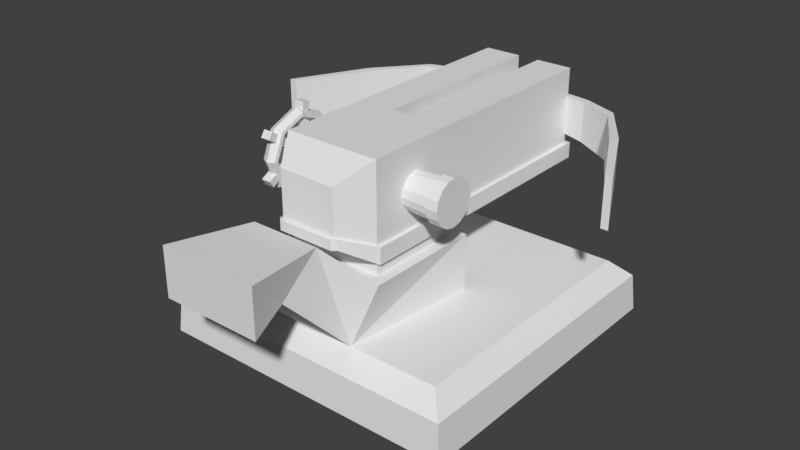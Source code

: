 # Source: Arrow_Weapon.blend  (saved by Blender 2.78.0; exported with 4.5.12 LTS)
import bpy
from mathutils import Matrix  # noqa: F401  (used for matrix-valued properties, if any)

bpy.ops.wm.read_factory_settings(use_empty=True)
scene = bpy.context.scene
scene.name = 'Scene'

# ---- collections
col_collection_1 = bpy.data.collections.new('Collection 1'); scene.collection.children.link(col_collection_1)

# ---- world
world_world = bpy.data.worlds.new('World'); scene.world = world_world
world_world.color = (0.05088, 0.05088, 0.05088)
world_world.use_sun_shadow = False
world_world.sun_shadow_jitter_overblur = 0.0
world_world.cycles.sampling_method = 'MANUAL'

# ---- meshes
me_arrow_weapon = bpy.data.meshes.new('Arrow Weapon')
me_arrow_weapon.from_pydata([(-0.02907, -0.03221, 0.5222), (0.03029, -0.03221, 0.5222), (-0.2379, -0.1406, 0.3485), (-0.2191, -0.1406, 0.3578), (-0.218, -0.1406, 0.3677), (-0.2389, -0.1406, 0.378), (-0.2567, -0.1406, 0.3764), (-0.2567, -0.1406, 0.3578), (-0.2379, -0.06448, 0.3801), (-0.2191, -0.07105, 0.3866), (-0.218, -0.07807, 0.3936), (-0.2389, -0.08534, 0.4009), (-0.2567, -0.08418, 0.3998), (-0.2567, -0.07105, 0.3866), (-0.2379, -0.03294, 0.4562), (-0.2191, -0.04223, 0.4562), (-0.218, -0.05216, 0.4562), (-0.2389, -0.06244, 0.4562), (-0.2567, -0.06079, 0.4562), (-0.2567, -0.04223, 0.4562), (-0.2379, -0.06448, 0.5323), (-0.2191, -0.07105, 0.5258), (-0.218, -0.07807, 0.5188), (-0.2389, -0.08534, 0.5115), (-0.2567, -0.08418, 0.5127), (-0.2567, -0.07105, 0.5258), (-0.2379, -0.1406, 0.5639), (-0.2191, -0.1406, 0.5546), (-0.218, -0.1406, 0.5447), (-0.2389, -0.1406, 0.5344), (-0.2567, -0.1406, 0.536), (-0.2567, -0.1406, 0.5546), (-0.2379, -0.2168, 0.5323), (-0.2191, -0.2102, 0.5258), (-0.218, -0.2032, 0.5188), (-0.2389, -0.1959, 0.5115), (-0.2567, -0.1971, 0.5127), (-0.2567, -0.2102, 0.5258), (-0.2379, -0.2483, 0.4562), (-0.2191, -0.239, 0.4562), (-0.218, -0.2291, 0.4562), (-0.2389, -0.2188, 0.4562), (-0.2567, -0.2205, 0.4562), (-0.2567, -0.239, 0.4562), (-0.2379, -0.2168, 0.3801), (-0.2191, -0.2102, 0.3866), (-0.218, -0.2032, 0.3936), (-0.2389, -0.1959, 0.4009), (-0.2567, -0.1971, 0.3998), (-0.2567, -0.2102, 0.3866), (0.1291, -0.09148, 0.4575), (0.235, -0.08113, 0.4575), (0.1291, -0.09529, 0.4384), (0.235, -0.08572, 0.4344), (0.1291, -0.1061, 0.4222), (0.235, -0.09881, 0.4148), (0.1291, -0.1223, 0.4113), (0.235, -0.1184, 0.4018), (0.1291, -0.1415, 0.4075), (0.235, -0.1415, 0.3972), (0.1291, -0.1606, 0.4113), (0.235, -0.1646, 0.4018), (0.1291, -0.1768, 0.4222), (0.235, -0.1842, 0.4148), (0.1291, -0.1877, 0.4384), (0.235, -0.1972, 0.4344), (0.1291, -0.1915, 0.4575), (0.235, -0.2018, 0.4575), (0.1291, -0.1877, 0.4766), (0.235, -0.1972, 0.4806), (0.1291, -0.1768, 0.4929), (0.235, -0.1842, 0.5002), (0.1291, -0.1606, 0.5037), (0.235, -0.1646, 0.5133), (0.1291, -0.1415, 0.5075), (0.235, -0.1415, 0.5179), (0.1291, -0.1223, 0.5037), (0.235, -0.1184, 0.5133), (0.1291, -0.1061, 0.4929), (0.235, -0.09881, 0.5002), (0.1291, -0.09529, 0.4766), (0.235, -0.08572, 0.4806), (-0.252, -0.1074, 0.4575), (-0.252, -0.11, 0.4445), (-0.252, -0.1174, 0.4335), (-0.252, -0.1284, 0.4261), (-0.252, -0.1414, 0.4235), (-0.252, -0.1536, 0.426), (-0.252, -0.1673, 0.4368), (-0.252, -0.1741, 0.4502), (-0.252, -0.1755, 0.4575), (-0.252, -0.1729, 0.4706), (-0.252, -0.1655, 0.4816), (-0.252, -0.1544, 0.489), (-0.252, -0.1414, 0.4916), (-0.252, -0.1284, 0.489), (-0.252, -0.1174, 0.4816), (-0.252, -0.11, 0.4706), (-0.4134, -0.4134, 0.0), (-0.3569, -0.3568, 0.1461), (-0.4134, 0.4134, 0.0), (-0.3569, 0.3571, 0.1461), (0.4134, -0.4134, 0.0), (0.3569, -0.3568, 0.1461), (0.4134, 0.4134, 0.0), (0.3569, 0.3571, 0.1461), (-0.1376, 0.4134, 0.0), (-0.1188, 0.3571, 0.1461), (-0.1376, -0.4134, 0.0), (-0.1188, -0.3568, 0.1461), (0.1188, 0.3571, 0.1461), (0.1376, -0.4134, 0.0), (0.1376, 0.4134, 0.0), (0.1188, -0.3568, 0.1461), (-0.4134, 0.008598, 0.0), (-0.3569, 0.007528, 0.1461), (0.4134, 0.008598, 0.0), (0.3569, 0.007528, 0.1461), (-0.16, 0.009589, 0.1461), (-0.1501, 0.009223, 0.0), (0.16, 0.009589, 0.1461), (0.1501, 0.009223, 0.0), (0.1291, -0.2762, 0.2961), (-0.1291, -0.2762, 0.2961), (-0.1291, -0.02135, 0.2961), (0.1291, -0.02135, 0.2961), (0.09276, -0.5335, 0.3285), (-0.09276, -0.5335, 0.3285), (0.09276, -0.4277, 0.4176), (-0.09276, -0.4277, 0.4176), (0.1324, -0.6477, 0.3094), (-0.1324, -0.6477, 0.3094), (0.1324, -0.6477, 0.4367), (-0.1324, -0.6477, 0.4367), (0.16, -0.3071, 0.2961), (-0.16, -0.3071, 0.2961), (-0.16, 0.009589, 0.2961), (0.16, 0.009589, 0.2961), (0.1291, -0.2762, 0.3265), (-0.1291, -0.2762, 0.3265), (-0.1291, -0.02135, 0.3265), (0.1291, -0.02135, 0.3265), (0.1291, -0.2762, 0.5765), (-0.1291, -0.2762, 0.5765), (-0.1291, -0.02135, 0.5765), (0.1291, -0.02135, 0.5765), (0.07631, -0.3568, 0.3776), (-0.07631, -0.3568, 0.3776), (0.07631, -0.3568, 0.5254), (-0.07631, -0.3568, 0.5254), (-0.1291, 0.4836, 0.3265), (0.1291, 0.4836, 0.3265), (-0.08943, 0.4895, 0.4967), (0.08943, 0.4895, 0.4967), (0.1291, -0.02135, 0.3699), (0.1291, -0.2762, 0.3699), (-0.1291, -0.2762, 0.3699), (-0.1291, -0.02135, 0.3699), (0.07631, -0.3568, 0.4033), (-0.07631, -0.3568, 0.4033), (0.08943, 0.4895, 0.3982), (-0.08943, 0.4895, 0.3982), (-0.1291, 0.4836, 0.5765), (0.1291, 0.4836, 0.5765), (0.1291, 0.4836, 0.3699), (-0.1291, 0.4836, 0.3699), (-0.08943, 0.5106, 0.4967), (0.08943, 0.5106, 0.4967), (0.08943, 0.5106, 0.3982), (-0.08943, 0.5106, 0.3982), (0.08943, 0.4836, 0.3838), (0.08943, 0.4836, 0.5111), (-0.08943, 0.4836, 0.3838), (-0.08943, 0.4836, 0.5111), (0.06934, 0.5618, 0.4039), (0.06934, 0.5618, 0.491), (-0.06934, 0.5618, 0.4039), (-0.06934, 0.5618, 0.491), (0.1894, 0.4634, 0.3933), (0.1894, 0.4634, 0.5016), (0.1894, 0.4867, 0.3933), (0.1894, 0.4867, 0.5016), (-0.1894, 0.4634, 0.3933), (-0.1894, 0.4634, 0.5016), (-0.1894, 0.4867, 0.3933), (-0.1894, 0.4867, 0.5016), (0.2894, 0.4123, 0.3879), (0.2894, 0.4123, 0.507), (0.2894, 0.4378, 0.3879), (0.2894, 0.4378, 0.507), (-0.2894, 0.4123, 0.3879), (-0.2894, 0.4123, 0.507), (-0.2894, 0.4378, 0.3879), (-0.2894, 0.4378, 0.507), (0.38, 0.261, 0.3819), (0.38, 0.261, 0.513), (0.3894, 0.2891, 0.3819), (0.3894, 0.2891, 0.513), (-0.38, 0.261, 0.3819), (-0.38, 0.261, 0.513), (-0.3894, 0.2891, 0.3819), (-0.3894, 0.2891, 0.513), (0.47, 0.08971, 0.3819), (0.47, 0.08971, 0.513), (0.49, 0.08971, 0.3819), (0.49, 0.08971, 0.513), (-0.47, 0.08971, 0.3819), (-0.47, 0.08971, 0.513), (-0.49, 0.08924, 0.3819), (-0.49, 0.08924, 0.513), (-0.1291, -0.1915, 0.4575), (-0.1291, -0.09529, 0.4766), (-0.1291, -0.1223, 0.5037), (-0.1291, -0.1061, 0.4929), (-0.1291, -0.1415, 0.5075), (-0.1291, -0.09148, 0.4575), (-0.1291, -0.1606, 0.4113), (-0.1291, -0.1415, 0.4075), (-0.1291, -0.1223, 0.4113), (-0.1291, -0.1061, 0.4222), (-0.1291, -0.1768, 0.4222), (-0.1291, -0.1877, 0.4766), (-0.1291, -0.1606, 0.5037), (-0.1291, -0.1877, 0.4384), (-0.1291, -0.1768, 0.4929), (-0.1291, -0.09529, 0.4384), (0.1291, -0.1882, 0.4412), (-0.2274, -0.0905, 0.4364), (-0.2274, -0.1024, 0.4186), (-0.2274, -0.1203, 0.4066), (-0.2274, -0.1414, 0.4024), (-0.2274, -0.1625, 0.4066), (-0.2274, -0.1838, 0.4234), (-0.2274, -0.1939, 0.4435), (-0.2274, -0.1966, 0.4575), (-0.2274, -0.1924, 0.4786), (-0.2274, -0.1804, 0.4965), (-0.2274, -0.1625, 0.5085), (-0.2274, -0.1414, 0.5127), (-0.2274, -0.1203, 0.5085), (-0.2274, -0.1024, 0.4965), (-0.2274, -0.0905, 0.4786), (-0.2274, -0.0863, 0.4575), (-0.2262, -0.03655, 0.4003), (-0.2532, -0.03655, 0.4003), (-0.2532, -0.04847, 0.3825), (-0.2262, -0.04847, 0.3825), (-0.2262, -0.1542, 0.3386), (-0.2532, -0.1542, 0.3386), (-0.2532, -0.1752, 0.3428), (-0.2262, -0.1752, 0.3428), (-0.2262, -0.2402, 0.392), (-0.2532, -0.2402, 0.392), (-0.2532, -0.2521, 0.4098), (-0.2262, -0.2521, 0.4098), (-0.2262, -0.2464, 0.5147), (-0.2532, -0.2464, 0.5147), (-0.2532, -0.2345, 0.5325), (-0.2262, -0.2345, 0.5325), (-0.2262, -0.1288, 0.5765), (-0.2532, -0.1288, 0.5765), (-0.2532, -0.1077, 0.5723), (-0.2262, -0.1077, 0.5723), (-0.2262, -0.02681, 0.4913), (-0.2532, -0.02681, 0.4913), (-0.2532, -0.02263, 0.4702), (-0.2262, -0.02263, 0.4702), (-0.2379, -0.05196, 0.4103), (-0.2379, -0.06016, 0.3905), (-0.2266, -0.05635, 0.4131), (-0.2265, -0.06452, 0.3935), (-0.2524, -0.07423, 0.4247), (-0.2525, -0.08213, 0.4056), (-0.2379, -0.1515, 0.353), (-0.2379, -0.1713, 0.3612), (-0.2528, -0.1503, 0.3599), (-0.2528, -0.1699, 0.368), (-0.2266, -0.1702, 0.3663), (-0.2265, -0.1506, 0.3582), (-0.2269, -0.1667, 0.3829), (-0.2268, -0.1475, 0.3749), (-0.2389, -0.2015, 0.4143), (-0.2389, -0.2095, 0.4336), (-0.2268, -0.2063, 0.4116), (-0.2269, -0.2143, 0.431), (-0.2524, -0.1658, 0.3872), (-0.2525, -0.1467, 0.3793), (-0.2389, -0.1465, 0.3804), (-0.2389, -0.1655, 0.3883), (-0.2266, -0.229, 0.423), (-0.2525, -0.2025, 0.4137), (-0.2524, -0.2105, 0.4331), (-0.2265, -0.2208, 0.4034), (-0.2379, -0.2254, 0.4008), (-0.2379, -0.2335, 0.4205), (-0.2529, -0.2194, 0.4042), (-0.2528, -0.2275, 0.4238), (-0.2269, -0.07055, 0.4223), (-0.2389, -0.07522, 0.4254), (-0.2268, -0.07847, 0.4031), (-0.2389, -0.08311, 0.4063), (-0.2528, -0.0659, 0.3945), (-0.2528, -0.05775, 0.414), (-0.2269, -0.06746, 0.4826), (-0.2389, -0.07289, 0.4814), (-0.2268, -0.05948, 0.4634), (-0.2389, -0.06501, 0.4624), (-0.2524, -0.07174, 0.4817), (-0.2525, -0.06384, 0.4626), (-0.2269, -0.2023, 0.5104), (-0.2389, -0.2055, 0.4882), (-0.2389, -0.1977, 0.5072), (-0.2525, -0.1987, 0.5079), (-0.2524, -0.2065, 0.4889), (-0.2266, -0.0509, 0.4861), (-0.2265, -0.0428, 0.4665), (-0.2269, -0.2102, 0.4912), (-0.2379, -0.04579, 0.4872), (-0.2379, -0.03761, 0.4675), (-0.2528, -0.04446, 0.4662), (-0.2528, -0.05253, 0.4858), (-0.2379, -0.2206, 0.523), (-0.2528, -0.2149, 0.5191), (-0.2379, -0.2288, 0.5033), (-0.2266, -0.2163, 0.52), (-0.2266, -0.2244, 0.5005), (-0.2527, -0.223, 0.4996), (-0.2269, -0.1358, 0.5383), (-0.2269, -0.1167, 0.5304), (-0.2389, -0.1368, 0.5328), (-0.2389, -0.1178, 0.5249), (-0.2524, -0.1176, 0.5261), (-0.2525, -0.1366, 0.534), (-0.2379, -0.1318, 0.5602), (-0.2379, -0.112, 0.552), (-0.2266, -0.1327, 0.555), (-0.2266, -0.1131, 0.5469), (-0.2528, -0.133, 0.5534), (-0.2527, -0.1135, 0.5453), (-0.2223, -0.08924, 0.4575), (-0.2223, -0.09321, 0.4375), (-0.2223, -0.1045, 0.4206), (-0.2223, -0.1215, 0.4093), (-0.2223, -0.1415, 0.4053), (-0.2223, -0.1614, 0.4093), (-0.2223, -0.1814, 0.4249), (-0.2223, -0.1911, 0.4439), (-0.2223, -0.1937, 0.4575), (-0.2223, -0.1897, 0.4775), (-0.2223, -0.1784, 0.4945), (-0.2223, -0.1614, 0.5058), (-0.2223, -0.1415, 0.5098), (-0.2223, -0.1215, 0.5058), (-0.2223, -0.1045, 0.4945), (-0.2223, -0.09321, 0.4775), (0.2031, -0.08113, 0.4575), (0.2031, -0.08572, 0.4344), (0.2031, -0.09881, 0.4148), (0.2031, -0.1184, 0.4018), (0.2031, -0.1415, 0.3972), (0.2031, -0.1646, 0.4018), (0.2031, -0.1842, 0.4148), (0.2031, -0.1972, 0.4344), (0.2031, -0.2018, 0.4575), (0.2031, -0.1972, 0.4806), (0.2031, -0.1842, 0.5002), (0.2031, -0.1646, 0.5133), (0.2031, -0.1415, 0.5179), (0.2031, -0.1184, 0.5133), (0.2031, -0.09881, 0.5002), (0.2031, -0.08572, 0.4806), (0.1989, -0.09158, 0.4368), (0.1989, -0.1033, 0.4193), (0.1989, -0.1208, 0.4076), (0.1989, -0.1415, 0.4035), (0.1989, -0.1622, 0.4076), (0.1989, -0.1797, 0.4193), (0.1989, -0.1914, 0.4368), (0.1989, -0.1955, 0.4575), (0.1989, -0.1914, 0.4782), (0.1989, -0.1797, 0.4957), (0.1989, -0.1622, 0.5074), (0.1989, -0.1415, 0.5115), (0.1989, -0.1208, 0.5074), (0.1989, -0.1033, 0.4957), (0.1989, -0.09158, 0.4782), (0.1989, -0.08747, 0.4575), (-0.02907, 0.4836, 0.5222), (0.03029, 0.4836, 0.5222), (-0.02907, -0.03221, 0.5765), (0.03029, -0.03221, 0.5765), (-0.02907, -0.02135, 0.5765), (-0.02907, 0.4836, 0.5765), (0.03029, -0.02135, 0.5765), (0.03029, 0.4836, 0.5765), (-0.08943, 0.5336, 0.5111), (0.08943, 0.5336, 0.5111), (0.08943, 0.5336, 0.3838), (-0.08943, 0.5336, 0.3838), (-0.4054, -0.4055, 0.1), (-0.4054, 0.4053, 0.1), (0.4054, 0.4053, 0.1), (0.4054, -0.4055, 0.1), (-0.1349, -0.4055, 0.1), (-0.1349, 0.4053, 0.1), (0.1349, -0.4055, 0.1), (0.1349, 0.4053, 0.1), (0.4054, 0.008335, 0.1), (-0.4054, 0.008334, 0.1), (-0.252, -0.0863, 0.4575), (-0.252, -0.0905, 0.4364), (-0.252, -0.1024, 0.4186), (-0.252, -0.1203, 0.4066), (-0.252, -0.1414, 0.4024), (-0.252, -0.1625, 0.4066), (-0.252, -0.1838, 0.4234), (-0.252, -0.1939, 0.4435), (-0.252, -0.1966, 0.4575), (-0.252, -0.1924, 0.4786), (-0.252, -0.1804, 0.4965), (-0.252, -0.1625, 0.5085), (-0.252, -0.1414, 0.5127), (-0.252, -0.1203, 0.5085), (-0.252, -0.1024, 0.4965), (-0.252, -0.0905, 0.4786), (-0.2704, -0.1157, 0.4577), (-0.2704, -0.1177, 0.4478), (-0.2704, -0.1233, 0.4395), (-0.2704, -0.1316, 0.4339), (-0.2704, -0.1415, 0.432), (-0.2704, -0.1507, 0.4338), (-0.2704, -0.1611, 0.442), (-0.2704, -0.1662, 0.4521), (-0.2704, -0.1672, 0.4576), (-0.2704, -0.1652, 0.4675), (-0.2704, -0.1597, 0.4759), (-0.2704, -0.1513, 0.4815), (-0.2704, -0.1415, 0.4834), (-0.2704, -0.1316, 0.4815), (-0.2704, -0.1233, 0.4759), (-0.2704, -0.1177, 0.4675), (0.1391, -0.02135, 0.3265), (0.1391, -0.2762, 0.3265), (0.1391, -0.2762, 0.3699), (0.08631, -0.3568, 0.4033), (0.08631, -0.3568, 0.3776), (0.1391, 0.4836, 0.3265), (0.1391, -0.02135, 0.3699), (0.1391, 0.4836, 0.3699), (-0.1391, -0.02135, 0.3265), (-0.1391, -0.2762, 0.3265), (-0.1391, -0.2762, 0.3699), (-0.08631, -0.3568, 0.4033), (-0.08631, -0.3568, 0.3776), (-0.1391, 0.4836, 0.3265), (-0.1391, -0.02135, 0.3699), (-0.1391, 0.4836, 0.3699), (0.07631, -0.3668, 0.3776), (-0.07631, -0.3668, 0.3776), (0.07631, -0.3668, 0.4033), (-0.07631, -0.3668, 0.4033), (-0.1391, 0.4936, 0.3699), (-0.1291, 0.4936, 0.3699), (-0.1291, 0.4936, 0.3265), (0.1291, 0.4936, 0.3265), (-0.1391, 0.4936, 0.3265), (0.1291, 0.4936, 0.3699), (0.1391, 0.4936, 0.3265), (0.1391, 0.4936, 0.3699)], [(64, 226)], [(0, 387, 392, 391, 389), (1, 0, 389, 390), (2, 8, 9, 3), (3, 9, 10, 4), (5, 11, 12, 6), (6, 12, 13, 7), (2, 7, 13, 8), (8, 268, 270, 269, 267, 14, 15, 9), (9, 15, 16, 10), (10, 16, 17, 298, 297, 299, 300, 11), (11, 300, 272, 271, 298, 17, 18, 12), (12, 18, 19, 13), (13, 19, 14, 267, 302, 301, 268, 8), (14, 318, 315, 314, 317, 20, 21, 15), (15, 21, 22, 16), (16, 22, 23, 304, 303, 305, 306, 17), (17, 306, 308, 307, 304, 23, 24, 18), (18, 24, 25, 19), (19, 25, 20, 317, 320, 319, 318, 14), (20, 334, 336, 335, 333, 26, 27, 21), (21, 27, 28, 22), (22, 28, 29, 329, 327, 328, 330, 23), (23, 330, 331, 332, 329, 29, 30, 24), (24, 30, 31, 25), (25, 31, 26, 333, 337, 338, 334, 20), (26, 32, 33, 27), (27, 33, 34, 28), (28, 34, 35, 29), (29, 35, 36, 30), (30, 36, 37, 31), (31, 37, 32, 26), (32, 321, 324, 325, 323, 38, 39, 33), (33, 39, 40, 34), (35, 311, 312, 313, 310, 41, 42, 36), (36, 42, 43, 37), (37, 43, 38, 323, 326, 322, 321, 32), (38, 294, 289, 292, 293, 44, 45, 39), (39, 45, 46, 40), (41, 282, 291, 290, 281, 47, 48, 42), (42, 48, 49, 43), (43, 49, 44, 293, 295, 296, 294, 38), (44, 274, 277, 278, 273, 2, 3, 45), (45, 3, 4, 46), (47, 288, 285, 286, 287, 5, 6, 48), (48, 6, 7, 49), (49, 7, 2, 273, 275, 276, 274, 44), (355, 51, 53, 356), (356, 53, 55, 357), (357, 55, 57, 358), (358, 57, 59, 359), (359, 59, 61, 360), (360, 61, 63, 361), (361, 63, 65, 362), (362, 65, 67, 363), (363, 67, 69, 364), (364, 69, 71, 365), (365, 71, 73, 366), (366, 73, 75, 367), (367, 75, 77, 368), (368, 77, 79, 369), (53, 51, 81, 79, 77, 75, 73, 71, 69, 67, 65, 63, 61, 59, 57, 55), (369, 79, 81, 370), (370, 81, 51, 355), (339, 215, 225, 340), (340, 225, 219, 341), (341, 219, 218, 342), (342, 218, 217, 343), (343, 217, 216, 344), (344, 216, 220, 345), (345, 220, 223, 346), (346, 223, 210, 347), (347, 210, 221, 348), (348, 221, 224, 349), (349, 224, 222, 350), (350, 222, 214, 351), (351, 214, 212, 352), (352, 212, 213, 353), (353, 213, 211, 354), (354, 211, 215, 339), (94, 95, 438, 437), (408, 115, 101, 400), (406, 110, 105, 401), (407, 117, 103, 402), (403, 109, 99, 399), (121, 116, 102, 111), (118, 115, 99, 109), (118, 109, 135, 136), (114, 119, 108, 98), (405, 113, 109, 403), (400, 101, 107, 404), (402, 103, 113, 405), (117, 120, 113, 103), (119, 121, 111, 108), (404, 107, 110, 406), (106, 112, 121, 119), (105, 110, 120, 117), (100, 106, 119, 114), (110, 107, 118, 120), (107, 101, 115, 118), (112, 104, 116, 121), (401, 105, 117, 407), (399, 99, 115, 408), (124, 123, 139, 140), (113, 120, 137, 134), (120, 118, 136, 137), (134, 135, 129, 128), (129, 127, 131, 133), (113, 134, 128, 126), (109, 113, 126, 127), (135, 109, 127, 129), (131, 130, 132, 133), (127, 126, 130, 131), (126, 128, 132, 130), (128, 129, 133, 132), (122, 123, 135, 134), (123, 124, 136, 135), (125, 122, 134, 137), (124, 125, 137, 136), (155, 154, 50, 52, 54, 56, 58, 60, 62, 64, 66), (122, 125, 141, 138), (123, 122, 138, 139), (125, 124, 140, 141), (145, 393, 390, 389, 391, 144, 143, 142), (155, 142, 148, 158), (157, 144, 162, 165), (157, 156, 210, 223, 220, 216, 217, 218, 219, 225, 215), (159, 158, 148, 149), (139, 138, 146, 147), (139, 147, 453, 450), (142, 143, 149, 148), (170, 172, 398, 397), (144, 391, 392, 162), (141, 140, 150, 151), (141, 151, 446, 441), (145, 154, 164, 163), (150, 454, 465, 463), (143, 156, 159, 149), (146, 158, 459, 457), (156, 157, 455, 451), (151, 150, 463, 464), (138, 141, 441, 442), (155, 158, 444, 443), (171, 173, 162, 392, 387, 388, 394, 163), (170, 171, 163, 164), (173, 172, 165, 162), (172, 170, 164, 165), (174, 176, 177, 175), (167, 153, 179, 181), (169, 161, 182, 184), (173, 171, 396, 395), (160, 153, 171, 170), (152, 161, 172, 173), (167, 168, 397, 396), (169, 166, 395, 398), (161, 169, 398, 172), (168, 160, 170, 397), (153, 167, 396, 171), (166, 152, 173, 395), (180, 181, 189, 188), (168, 167, 181, 180), (153, 160, 178, 179), (160, 168, 180, 178), (184, 182, 190, 192), (152, 166, 185, 183), (166, 169, 184, 185), (161, 152, 183, 182), (189, 187, 195, 197), (178, 180, 188, 186), (179, 178, 186, 187), (181, 179, 187, 189), (192, 190, 198, 200), (182, 183, 191, 190), (183, 185, 193, 191), (185, 184, 192, 193), (194, 196, 204, 202), (188, 189, 197, 196), (186, 188, 196, 194), (187, 186, 194, 195), (199, 201, 209, 207), (190, 191, 199, 198), (191, 193, 201, 199), (193, 192, 200, 201), (203, 202, 204, 205), (195, 194, 202, 203), (197, 195, 203, 205), (196, 197, 205, 204), (206, 207, 209, 208), (201, 200, 208, 209), (200, 198, 206, 208), (198, 199, 207, 206), (215, 211, 213, 212, 214, 222, 224, 221, 210, 156, 143, 144, 157), (422, 421, 332, 331), (423, 240, 241, 424), (422, 239, 240, 423), (231, 414, 285, 288, 279), (420, 237, 238, 421), (419, 236, 237, 420), (410, 227, 297, 298, 271), (417, 234, 235, 418), (416, 233, 234, 417), (421, 238, 327, 329, 332), (414, 231, 232, 415), (414, 413, 286, 285), (412, 229, 230, 413), (411, 228, 229, 412), (409, 424, 307, 308), (409, 242, 227, 410), (264, 263, 266, 265), (260, 259, 262, 261), (256, 255, 258, 257), (252, 251, 254, 253), (248, 247, 250, 249), (244, 243, 246, 245), (235, 236, 309, 316), (411, 410, 271, 272), (418, 235, 316, 310, 313), (242, 409, 308, 306, 305), (227, 228, 299, 297), (239, 422, 331, 330, 328), (228, 411, 272, 300, 299), (419, 418, 313, 312), (241, 242, 305, 303), (415, 232, 283, 281, 290), (236, 419, 312, 311, 309), (416, 415, 290, 291), (232, 233, 284, 283), (233, 416, 291, 282, 284), (238, 239, 328, 327), (424, 241, 303, 304, 307), (230, 231, 279, 280), (413, 230, 280, 287, 286), (277, 274, 276, 249, 250), (270, 268, 301, 245, 246), (296, 295, 252, 253), (275, 273, 278, 247, 248), (338, 337, 260, 261), (278, 277, 250, 247), (292, 289, 254, 251), (301, 302, 244, 245), (335, 336, 262, 259), (289, 294, 296, 253, 254), (320, 317, 314, 263, 264), (315, 318, 319, 265, 266), (269, 270, 246, 243), (325, 324, 258, 255), (314, 315, 266, 263), (324, 321, 322, 257, 258), (322, 326, 256, 257), (276, 275, 248, 249), (302, 267, 269, 243, 244), (326, 323, 325, 255, 256), (336, 334, 338, 261, 262), (337, 333, 335, 259, 260), (295, 293, 292, 251, 252), (319, 320, 264, 265), (241, 354, 339, 242), (240, 353, 354, 241), (239, 352, 353, 240), (238, 351, 352, 239), (237, 350, 351, 238), (236, 349, 350, 237), (235, 348, 349, 236), (234, 347, 348, 235), (233, 346, 347, 234), (232, 345, 346, 233), (231, 344, 345, 232), (230, 343, 344, 231), (229, 342, 343, 230), (228, 341, 342, 229), (227, 340, 341, 228), (242, 339, 340, 227), (385, 370, 355, 386), (384, 369, 370, 385), (383, 368, 369, 384), (382, 367, 368, 383), (381, 366, 367, 382), (380, 365, 366, 381), (379, 364, 365, 380), (378, 363, 364, 379), (377, 362, 363, 378), (376, 361, 362, 377), (375, 360, 361, 376), (374, 359, 360, 375), (373, 358, 359, 374), (372, 357, 358, 373), (371, 356, 357, 372), (386, 355, 356, 371), (50, 386, 371, 52), (52, 371, 372, 54), (54, 372, 373, 56), (56, 373, 374, 58), (58, 374, 375, 60), (60, 375, 376, 62), (62, 376, 377, 64), (64, 377, 378, 66), (66, 378, 379, 68), (68, 379, 380, 70), (70, 380, 381, 72), (72, 381, 382, 74), (74, 382, 383, 76), (76, 383, 384, 78), (78, 384, 385, 80), (80, 385, 386, 50), (388, 1, 390, 393, 394), (394, 393, 145, 163), (387, 0, 1, 388), (175, 177, 395, 396), (174, 175, 396, 397), (177, 176, 398, 395), (176, 174, 397, 398), (98, 399, 408, 114), (104, 401, 407, 116), (106, 404, 406, 112), (102, 402, 405, 111), (100, 400, 404, 106), (111, 405, 403, 108), (108, 403, 399, 98), (116, 407, 402, 102), (112, 406, 401, 104), (114, 408, 400, 100), (83, 82, 409, 410), (84, 83, 410, 411), (85, 84, 411, 412), (86, 85, 412, 413), (87, 86, 413, 414), (88, 87, 414, 415), (89, 88, 415, 416), (90, 89, 416, 417), (91, 90, 417, 418), (92, 91, 418, 419), (93, 92, 419, 420), (94, 93, 420, 421), (95, 94, 421, 422), (96, 95, 422, 423), (97, 96, 423, 424), (82, 97, 424, 409), (425, 426, 427, 428, 429, 430, 431, 432, 433, 434, 435, 436, 437, 438, 439, 440), (87, 88, 431, 430), (95, 96, 439, 438), (88, 89, 432, 431), (96, 97, 440, 439), (89, 90, 433, 432), (82, 83, 426, 425), (97, 82, 425, 440), (90, 91, 434, 433), (83, 84, 427, 426), (91, 92, 435, 434), (84, 85, 428, 427), (92, 93, 436, 435), (85, 86, 429, 428), (93, 94, 437, 436), (86, 87, 430, 429), (447, 441, 446, 448), (442, 443, 444, 445), (442, 441, 447, 443), (164, 154, 447, 448), (158, 146, 445, 444), (448, 446, 467, 468), (154, 155, 443, 447), (146, 138, 442, 445), (451, 450, 453, 452), (449, 450, 451, 455), (449, 455, 456, 454), (159, 156, 451, 452), (150, 140, 449, 454), (157, 165, 456, 455), (140, 139, 450, 449), (147, 159, 452, 453), (458, 457, 459, 460), (147, 146, 457, 458), (158, 159, 460, 459), (159, 147, 458, 460), (460, 452, 453, 458), (159, 452, 460), (458, 453, 147), (457, 445, 444, 459), (459, 444, 158), (464, 463, 462, 466), (462, 463, 465, 461), (464, 466, 468, 467), (454, 456, 461, 465), (456, 165, 462, 461), (164, 448, 468, 466), (446, 151, 464, 467), (165, 164, 466, 462), (457, 146, 445), (68, 70, 72, 74, 76, 78, 80, 50, 154, 145, 142, 155, 66), (46, 47, 41, 40), (40, 41, 35, 34), (46, 4, 5, 47), (10, 11, 5, 4)])
_uv = me_arrow_weapon.uv_layers.new(name='UVMap')
_uv.uv.foreach_set('vector', [0.327, 0.6484, 0.4441, 0.6517, 0.4437, 0.6656, 0.3151, 0.6618, 0.3123, 0.6577, 0.3279, 0.6371, 0.327, 0.6484, 0.3123, 0.6577, 0.3079, 0.629, 0.7186, 0.2962, 0.7419, 0.2962, 0.7409, 0.302, 0.7196, 0.302, 0.6264, 0.1223, 0.6476, 0.1223, 0.6465, 0.1249, 0.6274, 0.1249, 0.7656, 0.119, 0.7825, 0.119, 0.7827, 0.124, 0.7655, 0.124, 0.8709, 0.46, 0.8709, 0.4427, 0.8757, 0.4407, 0.8757, 0.462, 0.8816, 0.463, 0.8757, 0.462, 0.8757, 0.4407, 0.8816, 0.4397, 0.6395, 0.276, 0.6427, 0.276, 0.643, 0.2795, 0.649, 0.2795, 0.6488, 0.276, 0.6628, 0.276, 0.6618, 0.2818, 0.6405, 0.2818, 0.9775, 0.184, 0.9775, 0.2052, 0.9749, 0.2042, 0.9749, 0.1851, 0.806, 0.09907, 0.806, 0.1197, 0.7991, 0.1185, 0.7988, 0.102, 0.7988, 0.1019, 0.7991, 0.1019, 0.7991, 0.102, 0.7991, 0.1003, 0.6193, 0.3979, 0.6182, 0.3967, 0.6209, 0.394, 0.6267, 0.394, 0.6268, 0.3979, 0.6362, 0.3979, 0.6364, 0.4029, 0.6192, 0.4029, 0.9622, 0.1289, 0.9622, 0.1461, 0.9573, 0.1481, 0.9573, 0.1269, 0.9573, 0.1269, 0.9573, 0.1481, 0.9515, 0.1491, 0.9515, 0.1351, 0.9561, 0.1355, 0.9561, 0.1295, 0.9515, 0.1291, 0.9515, 0.1259, 0.9573, 0.1744, 0.9573, 0.1778, 0.9538, 0.1781, 0.9538, 0.1841, 0.9573, 0.1838, 0.9573, 0.1976, 0.9515, 0.1966, 0.9515, 0.1754, 0.9775, 0.1173, 0.9775, 0.1385, 0.9749, 0.1375, 0.9749, 0.1184, 0.683, 0.1537, 0.7021, 0.1537, 0.701, 0.1602, 0.6943, 0.1664, 0.6915, 0.1639, 0.6857, 0.1639, 0.686, 0.1602, 0.6841, 0.1602, 0.6001, 0.3979, 0.5989, 0.3964, 0.6019, 0.394, 0.6077, 0.394, 0.6078, 0.3979, 0.617, 0.3979, 0.6172, 0.4029, 0.5999, 0.4029, 0.6425, 0.2829, 0.6598, 0.2829, 0.6618, 0.2877, 0.6405, 0.2877, 0.6405, 0.2877, 0.6618, 0.2877, 0.6628, 0.2935, 0.649, 0.2935, 0.6493, 0.2889, 0.6434, 0.2889, 0.643, 0.2935, 0.6395, 0.2935, 0.7644, 0.1248, 0.7499, 0.1248, 0.7502, 0.1213, 0.7442, 0.1213, 0.7439, 0.1248, 0.7412, 0.1248, 0.7422, 0.119, 0.7634, 0.119, 0.6253, 0.1249, 0.6041, 0.1249, 0.6052, 0.1223, 0.6243, 0.1223, 0.7637, 0.3288, 0.7458, 0.3288, 0.7468, 0.3227, 0.7479, 0.3227, 0.7474, 0.318, 0.7548, 0.318, 0.7553, 0.3227, 0.7626, 0.3227, 0.9771, 0.1103, 0.9679, 0.1067, 0.9665, 0.1103, 0.961, 0.1082, 0.9603, 0.1045, 0.9614, 0.1042, 0.963, 0.09947, 0.9791, 0.1056, 0.8816, 0.467, 0.8816, 0.4842, 0.8767, 0.4862, 0.8767, 0.465, 0.8767, 0.465, 0.8767, 0.4862, 0.8709, 0.4872, 0.8709, 0.4845, 0.8755, 0.4841, 0.8755, 0.4781, 0.8709, 0.4785, 0.8709, 0.464, 0.7661, 0.302, 0.7429, 0.302, 0.7439, 0.2962, 0.7651, 0.2962, 0.692, 0.1249, 0.6708, 0.1249, 0.6719, 0.1223, 0.691, 0.1223, 0.7862, 0.3027, 0.7671, 0.3027, 0.7682, 0.2962, 0.7851, 0.2962, 0.9773, 0.1163, 0.9604, 0.1163, 0.9603, 0.1113, 0.9775, 0.1113, 0.7417, 0.3286, 0.7245, 0.3286, 0.7225, 0.3238, 0.7437, 0.3238, 0.7437, 0.3238, 0.7225, 0.3238, 0.7215, 0.318, 0.7447, 0.318, 0.6903, 0.2804, 0.6874, 0.2804, 0.6871, 0.2769, 0.6811, 0.2769, 0.6814, 0.2804, 0.667, 0.2804, 0.668, 0.2746, 0.6893, 0.2746, 0.9749, 0.1608, 0.9749, 0.1395, 0.9775, 0.1406, 0.9775, 0.1597, 0.6531, 0.3987, 0.6519, 0.3987, 0.6521, 0.4034, 0.6449, 0.4035, 0.6447, 0.3987, 0.6375, 0.3987, 0.6374, 0.394, 0.6533, 0.394, 0.679, 0.1644, 0.6618, 0.1644, 0.6598, 0.1595, 0.681, 0.1595, 0.681, 0.1595, 0.6598, 0.1595, 0.6588, 0.1537, 0.6732, 0.1537, 0.6728, 0.1583, 0.6788, 0.1583, 0.6792, 0.1537, 0.682, 0.1537, 0.9515, 0.1733, 0.9515, 0.1625, 0.955, 0.1626, 0.955, 0.1566, 0.9515, 0.1565, 0.9515, 0.1501, 0.9573, 0.1511, 0.9573, 0.1723, 0.9749, 0.183, 0.9749, 0.1618, 0.9775, 0.1628, 0.9775, 0.1819, 0.9742, 0.0784, 0.9742, 0.07132, 0.9708, 0.07131, 0.9708, 0.06617, 0.9741, 0.06618, 0.9742, 0.06104, 0.9793, 0.06086, 0.9793, 0.07859, 0.6873, 0.292, 0.67, 0.292, 0.668, 0.2872, 0.6893, 0.2872, 0.6893, 0.2872, 0.668, 0.2872, 0.667, 0.2814, 0.6734, 0.2814, 0.6736, 0.286, 0.6796, 0.286, 0.6794, 0.2814, 0.6903, 0.2814, 0.717, 0.119, 0.7309, 0.119, 0.7306, 0.1225, 0.7366, 0.1225, 0.7369, 0.119, 0.7402, 0.119, 0.7392, 0.1248, 0.718, 0.1248, 0.6486, 0.1223, 0.6698, 0.1223, 0.6687, 0.1249, 0.6497, 0.1249, 0.8723, 0.2966, 0.8822, 0.2966, 0.8822, 0.294, 0.8862, 0.2939, 0.8862, 0.2966, 0.8903, 0.2966, 0.8905, 0.302, 0.8721, 0.302, 0.8505, 0.2864, 0.8677, 0.2864, 0.8697, 0.2913, 0.8485, 0.2913, 0.8485, 0.2913, 0.8697, 0.2913, 0.8707, 0.2971, 0.8674, 0.2971, 0.867, 0.2925, 0.861, 0.2925, 0.8614, 0.2971, 0.8475, 0.2971, 0.2194, 0.6365, 0.2115, 0.635, 0.2126, 0.6292, 0.2205, 0.6307, 0.2205, 0.6276, 0.2126, 0.6292, 0.2115, 0.6233, 0.2194, 0.6218, 0.2182, 0.6189, 0.2115, 0.6233, 0.2082, 0.6184, 0.2149, 0.6139, 0.2126, 0.6117, 0.2082, 0.6184, 0.2032, 0.6151, 0.2077, 0.6084, 0.2048, 0.6072, 0.2032, 0.6151, 0.1974, 0.614, 0.199, 0.6061, 0.1959, 0.6061, 0.1974, 0.614, 0.1916, 0.6151, 0.1901, 0.6072, 0.1872, 0.6084, 0.1916, 0.6151, 0.1867, 0.6184, 0.1822, 0.6117, 0.18, 0.6139, 0.1867, 0.6184, 0.1834, 0.6233, 0.1767, 0.6189, 0.1755, 0.6218, 0.1834, 0.6233, 0.1822, 0.6292, 0.1744, 0.6276, 0.1744, 0.6307, 0.1822, 0.6292, 0.1834, 0.635, 0.1755, 0.6365, 0.1767, 0.6394, 0.1834, 0.635, 0.1867, 0.6399, 0.18, 0.6444, 0.1822, 0.6466, 0.1867, 0.6399, 0.1916, 0.6432, 0.1872, 0.6499, 0.1901, 0.6511, 0.1916, 0.6432, 0.1974, 0.6444, 0.1959, 0.6522, 0.199, 0.6522, 0.1974, 0.6444, 0.2032, 0.6432, 0.2048, 0.6511, 0.2126, 0.6292, 0.2115, 0.635, 0.2082, 0.6399, 0.2032, 0.6432, 0.1974, 0.6444, 0.1916, 0.6432, 0.1867, 0.6399, 0.1834, 0.635, 0.1822, 0.6292, 0.1834, 0.6233, 0.1867, 0.6184, 0.1916, 0.6151, 0.1974, 0.614, 0.2032, 0.6151, 0.2082, 0.6184, 0.2115, 0.6233, 0.2077, 0.6499, 0.2032, 0.6432, 0.2082, 0.6399, 0.2126, 0.6466, 0.2149, 0.6444, 0.2082, 0.6399, 0.2115, 0.635, 0.2182, 0.6394, 0.8323, 0.1629, 0.807, 0.1728, 0.8065, 0.1722, 0.8268, 0.1527, 0.8268, 0.1527, 0.8065, 0.1722, 0.8058, 0.1717, 0.8176, 0.1451, 0.8176, 0.1451, 0.8058, 0.1717, 0.8049, 0.1716, 0.8057, 0.1414, 0.8057, 0.1414, 0.8049, 0.1716, 0.8041, 0.1717, 0.7928, 0.1426, 0.7928, 0.1426, 0.8041, 0.1717, 0.8034, 0.1722, 0.7809, 0.1489, 0.7809, 0.1489, 0.8034, 0.1722, 0.803, 0.1728, 0.7723, 0.1654, 0.7723, 0.1654, 0.803, 0.1728, 0.8028, 0.1736, 0.7723, 0.1797, 0.7723, 0.1797, 0.8028, 0.1736, 0.803, 0.1744, 0.775, 0.1869, 0.775, 0.1869, 0.803, 0.1744, 0.8035, 0.1751, 0.7831, 0.1967, 0.7831, 0.1967, 0.8035, 0.1751, 0.8042, 0.1756, 0.794, 0.2024, 0.794, 0.2024, 0.8042, 0.1756, 0.805, 0.1758, 0.8057, 0.2036, 0.8057, 0.2036, 0.805, 0.1758, 0.8059, 0.1757, 0.8167, 0.2003, 0.8167, 0.2003, 0.8059, 0.1757, 0.8066, 0.1752, 0.8253, 0.1934, 0.8253, 0.1934, 0.8066, 0.1752, 0.8071, 0.1745, 0.8305, 0.1842, 0.8305, 0.1842, 0.8071, 0.1745, 0.8072, 0.1737, 0.8334, 0.1739, 0.8334, 0.1739, 0.8072, 0.1737, 0.807, 0.1728, 0.8323, 0.1629, 0.1897, 0.661, 0.1932, 0.6625, 0.1904, 0.6663, 0.1887, 0.6656, 0.1116, 0.9886, 0.1114, 0.9717, 0.1994, 0.9717, 0.2116, 0.9886, 0.01749, 0.992, 0.01344, 0.9752, 0.07339, 0.9752, 0.08559, 0.992, 0.4238, 0.9426, 0.4236, 0.9594, 0.3319, 0.9594, 0.3197, 0.9426, 0.3745, 0.4991, 0.3786, 0.5159, 0.3186, 0.5159, 0.3064, 0.4991, 0.4143, 0.5262, 0.4142, 0.5925, 0.3079, 0.5925, 0.3079, 0.523, 0.6105, 0.4049, 0.666, 0.4055, 0.666, 0.5082, 0.5989, 0.5082, 0.9082, 0.2298, 0.9069, 0.1259, 0.9505, 0.1405, 0.9505, 0.2298, 0.3306, 0.7079, 0.3306, 0.7742, 0.2242, 0.7771, 0.2243, 0.7077, 0.5835, 0.6824, 0.5795, 0.6993, 0.5197, 0.6993, 0.5156, 0.6824, 0.4983, 0.8408, 0.5105, 0.824, 0.5705, 0.824, 0.5664, 0.8408, 0.5524, 0.9695, 0.5402, 0.9864, 0.4802, 0.9864, 0.4843, 0.9695, 0.7695, 0.4056, 0.7695, 0.4552, 0.6772, 0.4646, 0.6778, 0.4047, 0.3306, 0.778, 0.3306, 0.8536, 0.2242, 0.8504, 0.2242, 0.7811, 0.5156, 0.717, 0.5197, 0.7002, 0.5795, 0.7002, 0.5835, 0.717, 0.4332, 0.6856, 0.4332, 0.7548, 0.3315, 0.758, 0.3315, 0.6824, 0.8387, 0.1259, 0.9059, 0.1259, 0.8942, 0.2238, 0.8387, 0.2244, 0.2183, 0.7788, 0.2183, 0.8483, 0.1165, 0.8451, 0.1164, 0.7788, 0.9053, 0.03506, 0.9053, 0.102, 0.8074, 0.1136, 0.8074, 0.02344, 0.5989, 0.2945, 0.666, 0.2945, 0.666, 0.393, 0.6105, 0.3924, 0.1154, 0.7536, 0.1154, 0.823, 0.0135, 0.823, 0.01366, 0.7567, 0.3055, 0.4991, 0.2936, 0.516, 0.2056, 0.5171, 0.2056, 0.5003, 0.4341, 0.7457, 0.4464, 0.7289, 0.5381, 0.7289, 0.5383, 0.7457, 0.07739, 0.5352, 0.02361, 0.538, 0.01514, 0.5319, 0.08394, 0.5258, 0.6767, 0.4655, 0.7695, 0.4667, 0.7695, 0.5045, 0.6898, 0.5045, 0.9501, 0.3553, 0.8599, 0.3553, 0.8599, 0.313, 0.9501, 0.313, 0.653, 0.1821, 0.653, 0.2723, 0.6048, 0.2533, 0.6048, 0.201, 0.9824, 0.2961, 0.9544, 0.269, 0.9466, 0.2354, 0.9824, 0.2329, 0.7897, 0.4048, 0.809, 0.363, 0.8608, 0.3658, 0.8616, 0.4048, 0.8064, 0.02728, 0.8064, 0.09422, 0.7348, 0.08689, 0.7348, 0.03461, 0.9019, 0.4131, 0.8826, 0.3714, 0.9545, 0.3714, 0.9536, 0.4104, 0.7022, 0.02344, 0.7022, 0.09806, 0.6664, 0.09806, 0.6664, 0.02344, 0.7348, 0.03461, 0.7348, 0.08689, 0.7022, 0.09806, 0.7022, 0.02344, 0.7327, 0.21, 0.7588, 0.181, 0.7632, 0.2441, 0.7273, 0.2441, 0.6041, 0.08689, 0.6041, 0.03461, 0.6664, 0.02344, 0.6664, 0.09806, 0.6617, 0.1908, 0.6617, 0.2636, 0.653, 0.2723, 0.653, 0.1821, 0.7274, 0.2864, 0.7992, 0.2865, 0.8079, 0.2952, 0.7186, 0.2952, 0.8879, 0.1233, 0.8161, 0.1233, 0.8074, 0.1146, 0.8966, 0.1146, 0.8686, 0.3043, 0.9414, 0.3043, 0.9501, 0.313, 0.8599, 0.313, 0.4802, 0.9078, 0.5444, 0.9078, 0.5267, 0.9298, 0.5257, 0.9347, 0.523, 0.9387, 0.5189, 0.9415, 0.5141, 0.9424, 0.5093, 0.9415, 0.5052, 0.9387, 0.5025, 0.9347, 0.5015, 0.9298, 0.02097, 0.5915, 0.07507, 0.5896, 0.08415, 0.5969, 0.01344, 0.6012, 0.02361, 0.538, 0.02097, 0.5915, 0.01344, 0.6012, 0.01514, 0.5319, 0.07507, 0.5896, 0.07739, 0.5352, 0.08394, 0.5258, 0.08415, 0.5969, 0.4899, 0.9062, 0.45, 0.9069, 0.4499, 0.9069, 0.4499, 0.9062, 0.45, 0.9062, 0.4247, 0.9062, 0.4247, 0.8418, 0.4899, 0.8418, 0.4233, 0.7789, 0.4143, 0.8409, 0.3942, 0.8186, 0.396, 0.7903, 0.0776, 0.5087, 0.0776, 0.4567, 0.2047, 0.4567, 0.2047, 0.5087, 0.2056, 0.9447, 0.1415, 0.9447, 0.1628, 0.9226, 0.1637, 0.9178, 0.1665, 0.9137, 0.1706, 0.911, 0.1754, 0.91, 0.1802, 0.911, 0.1843, 0.9137, 0.187, 0.9178, 0.188, 0.9226, 0.3601, 0.7895, 0.396, 0.7903, 0.3942, 0.8186, 0.3611, 0.816, 0.3365, 0.7589, 0.4178, 0.7589, 0.3939, 0.7804, 0.362, 0.779, 0.3365, 0.7589, 0.362, 0.779, 0.3594, 0.7801, 0.3337, 0.7601, 0.4143, 0.8409, 0.3421, 0.8399, 0.3611, 0.816, 0.3942, 0.8186, 0.4934, 0.6324, 0.462, 0.629, 0.445, 0.6186, 0.5087, 0.6186, 0.0776, 0.4567, 0.0776, 0.4315, 0.2047, 0.4315, 0.2047, 0.4567, 0.08415, 0.5969, 0.08394, 0.5258, 0.2232, 0.5308, 0.2232, 0.5945, 0.08415, 0.5969, 0.2232, 0.5945, 0.2233, 0.5972, 0.08424, 0.5997, 0.0776, 0.7527, 0.0776, 0.7007, 0.2047, 0.7007, 0.2047, 0.7527, 0.4279, 0.8263, 0.4248, 0.8246, 0.4267, 0.8227, 0.429, 0.8237, 0.3421, 0.8399, 0.332, 0.7786, 0.3601, 0.7895, 0.3611, 0.816, 0.5255, 0.7179, 0.5255, 0.7244, 0.5229, 0.7244, 0.5229, 0.7179, 0.01344, 0.5087, 0.0776, 0.5087, 0.0776, 0.5112, 0.01344, 0.5112, 0.4945, 0.8263, 0.4279, 0.8263, 0.429, 0.8237, 0.4932, 0.8235, 0.01344, 0.6012, 0.08415, 0.5969, 0.08424, 0.5997, 0.01356, 0.6034, 0.4233, 0.7789, 0.396, 0.7903, 0.3974, 0.7875, 0.4238, 0.7757, 0.484, 0.7757, 0.4378, 0.7757, 0.4276, 0.7589, 0.4534, 0.7589, 0.4534, 0.7729, 0.4687, 0.7729, 0.4687, 0.7589, 0.4942, 0.7589, 0.484, 0.8086, 0.484, 0.7757, 0.4942, 0.7589, 0.4942, 0.8121, 0.4378, 0.7757, 0.4378, 0.8086, 0.4276, 0.8121, 0.4276, 0.7589, 0.4378, 0.8086, 0.484, 0.8086, 0.4942, 0.8121, 0.4276, 0.8121, 0.05462, 0.9659, 0.02269, 0.9649, 0.0232, 0.9442, 0.05513, 0.9452, 0.1715, 0.6756, 0.1699, 0.681, 0.1433, 0.6802, 0.1456, 0.6748, 0.2652, 0.6812, 0.26, 0.6797, 0.2605, 0.6539, 0.2658, 0.6561, 0.463, 0.6587, 0.4943, 0.662, 0.5107, 0.6722, 0.4481, 0.6722, 0.495, 0.6349, 0.496, 0.659, 0.4943, 0.662, 0.4934, 0.6324, 0.4614, 0.6562, 0.4603, 0.6321, 0.462, 0.629, 0.463, 0.6587, 0.5019, 0.6607, 0.5011, 0.6326, 0.5087, 0.6186, 0.5107, 0.6722, 0.4541, 0.6304, 0.4555, 0.6585, 0.4481, 0.6722, 0.445, 0.6186, 0.4603, 0.6321, 0.4541, 0.6304, 0.445, 0.6186, 0.462, 0.629, 0.5011, 0.6326, 0.495, 0.6349, 0.4934, 0.6324, 0.5087, 0.6186, 0.496, 0.659, 0.5019, 0.6607, 0.5107, 0.6722, 0.4943, 0.662, 0.4555, 0.6585, 0.4614, 0.6562, 0.463, 0.6587, 0.4481, 0.6722, 0.1467, 0.6489, 0.1456, 0.6748, 0.1208, 0.6739, 0.1221, 0.6489, 0.1717, 0.6492, 0.1715, 0.6756, 0.1456, 0.6748, 0.1467, 0.6489, 0.1716, 0.6197, 0.1704, 0.644, 0.1447, 0.6436, 0.1462, 0.6172, 0.1704, 0.644, 0.1717, 0.6492, 0.1467, 0.6489, 0.1447, 0.6436, 0.2658, 0.6561, 0.2605, 0.6539, 0.2626, 0.6268, 0.2667, 0.6312, 0.2962, 0.6803, 0.291, 0.6815, 0.2913, 0.6569, 0.2965, 0.655, 0.291, 0.6815, 0.2652, 0.6812, 0.2658, 0.6561, 0.2913, 0.6569, 0.26, 0.6797, 0.2361, 0.6801, 0.2345, 0.6549, 0.2605, 0.6539, 0.1208, 0.6739, 0.1168, 0.6781, 0.07377, 0.6849, 0.07823, 0.6789, 0.1447, 0.6436, 0.1467, 0.6489, 0.1221, 0.6489, 0.1178, 0.6446, 0.1462, 0.6172, 0.1447, 0.6436, 0.1178, 0.6446, 0.1193, 0.6143, 0.1456, 0.6748, 0.1433, 0.6802, 0.1168, 0.6781, 0.1208, 0.6739, 0.2667, 0.6312, 0.2626, 0.6268, 0.259, 0.5827, 0.2645, 0.5874, 0.2605, 0.6539, 0.2345, 0.6549, 0.2324, 0.6288, 0.2626, 0.6268, 0.2965, 0.655, 0.2913, 0.6569, 0.2914, 0.6332, 0.2959, 0.6294, 0.2913, 0.6569, 0.2658, 0.6561, 0.2667, 0.6312, 0.2914, 0.6332, 0.0731, 0.6399, 0.07769, 0.6456, 0.0192, 0.6439, 0.02177, 0.6392, 0.1221, 0.6489, 0.1208, 0.6739, 0.07823, 0.6789, 0.07769, 0.6456, 0.1178, 0.6446, 0.1221, 0.6489, 0.07769, 0.6456, 0.0731, 0.6399, 0.1193, 0.6143, 0.1178, 0.6446, 0.0731, 0.6399, 0.07551, 0.6075, 0.3041, 0.5854, 0.2978, 0.5898, 0.3023, 0.5289, 0.307, 0.5319, 0.2626, 0.6268, 0.2324, 0.6288, 0.226, 0.5844, 0.259, 0.5827, 0.2959, 0.6294, 0.2914, 0.6332, 0.2978, 0.5898, 0.3041, 0.5854, 0.2914, 0.6332, 0.2667, 0.6312, 0.2645, 0.5874, 0.2978, 0.5898, 0.01344, 0.6817, 0.01344, 0.6439, 0.0192, 0.6439, 0.0192, 0.6817, 0.07551, 0.6075, 0.0731, 0.6399, 0.02177, 0.6392, 0.0235, 0.6043, 0.07823, 0.6789, 0.07377, 0.6849, 0.02183, 0.6863, 0.0192, 0.6817, 0.07769, 0.6456, 0.07823, 0.6789, 0.0192, 0.6817, 0.0192, 0.6439, 0.2638, 0.523, 0.3023, 0.523, 0.3023, 0.5289, 0.2638, 0.5289, 0.2978, 0.5898, 0.2645, 0.5874, 0.2638, 0.5289, 0.3023, 0.5289, 0.2645, 0.5874, 0.259, 0.5827, 0.2592, 0.5315, 0.2638, 0.5289, 0.259, 0.5827, 0.226, 0.5844, 0.2242, 0.5327, 0.2592, 0.5315, 0.4992, 0.5626, 0.4983, 0.5578, 0.4955, 0.5619, 0.4914, 0.5646, 0.4866, 0.5656, 0.4818, 0.5646, 0.4777, 0.5619, 0.475, 0.5578, 0.474, 0.5626, 0.4527, 0.5847, 0.4527, 0.5327, 0.5169, 0.5327, 0.5169, 0.5847, 0.7343, 0.174, 0.7403, 0.1739, 0.7403, 0.18, 0.7346, 0.179, 0.2233, 0.7245, 0.2171, 0.7245, 0.2171, 0.7191, 0.2233, 0.7191, 0.2233, 0.7299, 0.2171, 0.7299, 0.2171, 0.7245, 0.2233, 0.7245, 0.9584, 0.2298, 0.9515, 0.2296, 0.9515, 0.2241, 0.9553, 0.2245, 0.9587, 0.223, 0.4919, 0.8376, 0.4919, 0.8314, 0.4973, 0.8314, 0.4973, 0.8376, 0.4865, 0.8376, 0.4865, 0.8314, 0.4919, 0.8314, 0.4919, 0.8376, 0.9516, 0.215, 0.9586, 0.215, 0.9587, 0.2219, 0.9553, 0.2204, 0.9515, 0.2207, 0.4318, 0.5249, 0.4318, 0.5311, 0.4264, 0.5311, 0.4264, 0.5249, 0.4354, 0.5249, 0.4354, 0.5311, 0.4318, 0.5311, 0.4318, 0.5249, 0.9512, 0.344, 0.9582, 0.344, 0.9583, 0.3514, 0.9549, 0.3498, 0.9511, 0.3502, 0.3242, 0.8922, 0.3303, 0.8922, 0.3303, 0.899, 0.3242, 0.899, 0.9599, 0.2211, 0.9597, 0.215, 0.9664, 0.215, 0.9654, 0.2208, 0.3111, 0.8984, 0.3111, 0.9046, 0.3056, 0.9046, 0.3056, 0.8984, 0.3165, 0.8984, 0.3165, 0.9046, 0.3111, 0.9046, 0.3111, 0.8984, 0.9658, 0.2134, 0.9597, 0.2134, 0.9599, 0.208, 0.9656, 0.2069, 0.2169, 0.9328, 0.2231, 0.9328, 0.2231, 0.9382, 0.2169, 0.9382, 0.6337, 0.1737, 0.6342, 0.1661, 0.6403, 0.1665, 0.6398, 0.1741, 0.9714, 0.01589, 0.9709, 0.0235, 0.9649, 0.02311, 0.9654, 0.0155, 0.6126, 0.1733, 0.6131, 0.1656, 0.6192, 0.166, 0.6187, 0.1736, 0.6041, 0.2834, 0.6097, 0.2782, 0.6138, 0.2826, 0.6083, 0.2878, 0.6292, 0.2893, 0.6238, 0.2839, 0.6281, 0.2796, 0.6335, 0.285, 0.9674, 0.05274, 0.9678, 0.04513, 0.9739, 0.04552, 0.9734, 0.05312, 0.6995, 0.2738, 0.7056, 0.2736, 0.7056, 0.2809, 0.6998, 0.2799, 0.9644, 0.1967, 0.9583, 0.1967, 0.9585, 0.1911, 0.9642, 0.1899, 0.9584, 0.1828, 0.9654, 0.1828, 0.9655, 0.1889, 0.9621, 0.1873, 0.9583, 0.1877, 0.6982, 0.2891, 0.6913, 0.289, 0.6913, 0.2825, 0.6951, 0.2829, 0.6985, 0.2814, 0.8297, 0.3029, 0.8296, 0.2969, 0.8377, 0.2969, 0.8366, 0.3026, 0.7058, 0.2822, 0.7056, 0.2891, 0.7006, 0.2891, 0.701, 0.2853, 0.6995, 0.2819, 0.6623, 0.3966, 0.6622, 0.4035, 0.6554, 0.4035, 0.6558, 0.3997, 0.6543, 0.3962, 0.7343, 0.1729, 0.7343, 0.1668, 0.7392, 0.167, 0.7403, 0.1727, 0.8388, 0.3029, 0.8387, 0.2969, 0.8464, 0.2969, 0.8454, 0.3026, 0.9516, 0.2069, 0.9586, 0.2069, 0.9587, 0.214, 0.9553, 0.2125, 0.9515, 0.2128, 0.9584, 0.2059, 0.9515, 0.2057, 0.9515, 0.1997, 0.9553, 0.2001, 0.9587, 0.1986, 0.9662, 0.2059, 0.9598, 0.2059, 0.9597, 0.2, 0.9656, 0.2004, 0.9655, 0.1667, 0.9656, 0.173, 0.9589, 0.1726, 0.9583, 0.1667, 0.7028, 0.1718, 0.7027, 0.1787, 0.6972, 0.1787, 0.6976, 0.1749, 0.6961, 0.1715, 0.9583, 0.1744, 0.9644, 0.1744, 0.9642, 0.1806, 0.9585, 0.1818, 0.9585, 0.1591, 0.9654, 0.1591, 0.9655, 0.1657, 0.9621, 0.1641, 0.9583, 0.1644, 0.9644, 0.1581, 0.9583, 0.1581, 0.9585, 0.1513, 0.9642, 0.1501, 0.9329, 0.301, 0.9329, 0.2941, 0.9409, 0.2939, 0.9393, 0.2973, 0.9396, 0.3012, 0.633, 0.2749, 0.6342, 0.2782, 0.6385, 0.2798, 0.6335, 0.285, 0.6281, 0.2796, 0.9793, 0.04596, 0.9777, 0.04906, 0.9793, 0.0534, 0.9734, 0.05312, 0.9739, 0.04552, 0.6021, 0.2928, 0.5989, 0.2878, 0.6041, 0.2834, 0.6083, 0.2878, 0.6248, 0.2935, 0.6232, 0.2891, 0.6199, 0.2879, 0.6238, 0.2839, 0.6292, 0.2893, 0.966, 0.007745, 0.9718, 0.00927, 0.9714, 0.01589, 0.9654, 0.0155, 0.6199, 0.2798, 0.6232, 0.2749, 0.6281, 0.2796, 0.6238, 0.2839, 0.614, 0.2736, 0.6189, 0.277, 0.6138, 0.2826, 0.6097, 0.2782, 0.9729, 0.05907, 0.967, 0.05985, 0.9674, 0.05274, 0.9734, 0.05312, 0.9705, 0.02963, 0.9645, 0.03041, 0.9649, 0.02311, 0.9709, 0.0235, 0.6189, 0.2881, 0.6156, 0.2892, 0.6138, 0.2935, 0.6083, 0.2878, 0.6138, 0.2826, 0.6264, 0.1731, 0.6286, 0.169, 0.6273, 0.1658, 0.6342, 0.1661, 0.6337, 0.1737, 0.646, 0.1669, 0.6443, 0.17, 0.646, 0.1744, 0.6398, 0.1741, 0.6403, 0.1665, 0.9684, 0.0385, 0.9742, 0.04003, 0.9739, 0.04552, 0.9678, 0.04513, 0.6137, 0.1583, 0.6195, 0.1598, 0.6192, 0.166, 0.6131, 0.1656, 0.6348, 0.1592, 0.6406, 0.1607, 0.6403, 0.1665, 0.6342, 0.1661, 0.6253, 0.1665, 0.6237, 0.1696, 0.6253, 0.174, 0.6187, 0.1736, 0.6192, 0.166, 0.6181, 0.1803, 0.6122, 0.1811, 0.6126, 0.1733, 0.6187, 0.1736, 0.6385, 0.2902, 0.6336, 0.2935, 0.6292, 0.2893, 0.6335, 0.285, 0.9603, 0.05216, 0.9625, 0.04809, 0.9612, 0.04482, 0.9678, 0.04513, 0.9674, 0.05274, 0.6048, 0.1726, 0.607, 0.1686, 0.6057, 0.1653, 0.6131, 0.1656, 0.6126, 0.1733, 0.9576, 0.02251, 0.9593, 0.01944, 0.9576, 0.01514, 0.9654, 0.0155, 0.9649, 0.02311, 0.978, 0.01643, 0.9758, 0.0205, 0.9771, 0.02378, 0.9709, 0.0235, 0.9714, 0.01589, 0.5995, 0.2784, 0.6039, 0.2769, 0.6053, 0.2736, 0.6097, 0.2782, 0.6041, 0.2834, 0.6393, 0.1803, 0.6334, 0.1811, 0.6337, 0.1737, 0.6398, 0.1741, 0.3176, 0.918, 0.3161, 0.9182, 0.3142, 0.9135, 0.3155, 0.9126, 0.3175, 0.9236, 0.3161, 0.9233, 0.3161, 0.9182, 0.3176, 0.918, 0.3154, 0.9288, 0.3141, 0.928, 0.3161, 0.9233, 0.3175, 0.9236, 0.3114, 0.9329, 0.3105, 0.9316, 0.3141, 0.928, 0.3154, 0.9288, 0.3061, 0.9351, 0.3058, 0.9336, 0.3105, 0.9316, 0.3114, 0.9329, 0.3004, 0.9351, 0.3007, 0.9336, 0.3058, 0.9336, 0.3061, 0.9351, 0.2952, 0.9329, 0.296, 0.9316, 0.3007, 0.9336, 0.3004, 0.9351, 0.2912, 0.9289, 0.2925, 0.928, 0.296, 0.9316, 0.2952, 0.9329, 0.2898, 0.9253, 0.2912, 0.9248, 0.2925, 0.928, 0.2912, 0.9289, 0.2892, 0.9194, 0.2908, 0.9195, 0.2912, 0.9248, 0.2898, 0.9253, 0.2912, 0.9125, 0.2926, 0.9134, 0.2908, 0.9195, 0.2892, 0.9194, 0.2953, 0.9084, 0.2962, 0.9097, 0.2926, 0.9134, 0.2912, 0.9125, 0.3006, 0.9062, 0.3009, 0.9077, 0.2962, 0.9097, 0.2953, 0.9084, 0.3063, 0.9063, 0.3059, 0.9078, 0.3009, 0.9077, 0.3006, 0.9062, 0.3115, 0.9085, 0.3106, 0.9098, 0.3059, 0.9078, 0.3063, 0.9063, 0.3155, 0.9126, 0.3142, 0.9135, 0.3106, 0.9098, 0.3115, 0.9085, 0.2166, 0.6452, 0.2149, 0.6444, 0.2182, 0.6394, 0.2195, 0.6407, 0.209, 0.6513, 0.2077, 0.6499, 0.2126, 0.6466, 0.2134, 0.6483, 0.1997, 0.654, 0.199, 0.6522, 0.2048, 0.6511, 0.2049, 0.653, 0.19, 0.653, 0.1901, 0.6511, 0.1959, 0.6522, 0.1952, 0.654, 0.1814, 0.6483, 0.1822, 0.6466, 0.1872, 0.6499, 0.1858, 0.6513, 0.1753, 0.6407, 0.1767, 0.6394, 0.18, 0.6444, 0.1783, 0.6452, 0.1726, 0.6314, 0.1744, 0.6307, 0.1755, 0.6365, 0.1736, 0.6366, 0.1736, 0.6217, 0.1755, 0.6218, 0.1744, 0.6276, 0.1726, 0.6269, 0.1783, 0.6132, 0.18, 0.6139, 0.1767, 0.6189, 0.1753, 0.6176, 0.1858, 0.607, 0.1872, 0.6084, 0.1822, 0.6117, 0.1814, 0.61, 0.1952, 0.6043, 0.1959, 0.6061, 0.1901, 0.6072, 0.19, 0.6053, 0.2049, 0.6053, 0.2048, 0.6072, 0.199, 0.6061, 0.1997, 0.6043, 0.2134, 0.61, 0.2126, 0.6117, 0.2077, 0.6084, 0.209, 0.607, 0.2195, 0.6176, 0.2182, 0.6189, 0.2149, 0.6139, 0.2166, 0.6132, 0.2223, 0.6269, 0.2205, 0.6276, 0.2194, 0.6218, 0.2213, 0.6217, 0.2213, 0.6366, 0.2194, 0.6365, 0.2205, 0.6307, 0.2223, 0.6314, 0.6963, 0.1994, 0.6961, 0.1797, 0.702, 0.1797, 0.7018, 0.1994, 0.8595, 0.2256, 0.8792, 0.2254, 0.8792, 0.2313, 0.8595, 0.2311, 0.8915, 0.2941, 0.9112, 0.2939, 0.9112, 0.2999, 0.8915, 0.2996, 0.8061, 0.3182, 0.8258, 0.318, 0.8258, 0.3239, 0.8061, 0.3237, 0.9122, 0.2941, 0.9319, 0.2939, 0.9319, 0.2999, 0.9122, 0.2996, 0.8802, 0.2256, 0.8999, 0.2254, 0.8999, 0.2313, 0.8802, 0.2311, 0.9466, 0.2974, 0.9664, 0.2971, 0.9664, 0.3031, 0.9466, 0.3029, 0.9576, 0.03164, 0.9773, 0.03142, 0.9773, 0.03736, 0.9576, 0.03714, 0.6473, 0.1811, 0.647, 0.1614, 0.653, 0.1614, 0.6528, 0.1811, 0.8711, 0.4387, 0.8709, 0.419, 0.8769, 0.419, 0.8766, 0.4387, 0.8089, 0.2971, 0.8286, 0.2969, 0.8286, 0.3028, 0.8089, 0.3026, 0.8387, 0.2256, 0.8585, 0.2254, 0.8585, 0.2313, 0.8387, 0.2311, 0.7276, 0.18, 0.7273, 0.1603, 0.7333, 0.1603, 0.7331, 0.18, 0.7872, 0.2964, 0.8069, 0.2962, 0.8069, 0.3021, 0.7872, 0.3019, 0.7647, 0.3182, 0.7844, 0.318, 0.7844, 0.3239, 0.7647, 0.3237, 0.7854, 0.3182, 0.8051, 0.318, 0.8051, 0.3239, 0.7854, 0.3237, 0.4441, 0.6329, 0.3279, 0.6371, 0.3079, 0.629, 0.3106, 0.6233, 0.4436, 0.6186, 0.1406, 0.9349, 0.01344, 0.9349, 0.01344, 0.91, 0.1406, 0.91, 0.4441, 0.6517, 0.327, 0.6484, 0.3279, 0.6371, 0.4441, 0.6329, 0.05513, 0.9452, 0.0232, 0.9442, 0.01344, 0.9358, 0.06371, 0.9358, 0.05462, 0.9659, 0.05513, 0.9452, 0.06371, 0.9358, 0.06438, 0.9743, 0.0232, 0.9442, 0.02269, 0.9649, 0.01411, 0.9743, 0.01344, 0.9358, 0.02269, 0.9649, 0.05462, 0.9659, 0.06438, 0.9743, 0.01411, 0.9743, 0.2243, 0.7077, 0.2264, 0.6824, 0.3306, 0.6827, 0.3306, 0.7079, 0.1154, 0.823, 0.1134, 0.8483, 0.01344, 0.8483, 0.0135, 0.823, 0.3197, 0.9856, 0.3203, 0.9603, 0.3882, 0.9603, 0.3889, 0.9856, 0.2943, 0.9591, 0.2923, 0.9844, 0.2242, 0.9844, 0.2249, 0.9591, 0.4802, 0.9686, 0.4822, 0.9433, 0.5503, 0.9433, 0.5496, 0.9686, 0.4793, 0.9643, 0.4786, 0.9895, 0.4107, 0.9895, 0.41, 0.9643, 0.4518, 0.6021, 0.4266, 0.6028, 0.4266, 0.5347, 0.4518, 0.5327, 0.4142, 0.5925, 0.4141, 0.6177, 0.3099, 0.6177, 0.3079, 0.5925, 0.1421, 0.9708, 0.1415, 0.9456, 0.2096, 0.9456, 0.2116, 0.9708, 0.1164, 0.7788, 0.1163, 0.7536, 0.2162, 0.7536, 0.2183, 0.7788, 0.1955, 0.6759, 0.197, 0.6725, 0.2027, 0.6739, 0.2001, 0.6793, 0.1928, 0.6784, 0.1955, 0.6759, 0.2001, 0.6793, 0.1959, 0.6832, 0.1895, 0.6797, 0.1928, 0.6784, 0.1959, 0.6832, 0.1905, 0.6853, 0.1859, 0.6797, 0.1895, 0.6797, 0.1905, 0.6853, 0.1848, 0.6854, 0.1827, 0.6784, 0.1859, 0.6797, 0.1848, 0.6854, 0.1793, 0.6832, 0.1794, 0.6748, 0.1827, 0.6784, 0.1793, 0.6832, 0.1742, 0.6775, 0.1783, 0.6707, 0.1794, 0.6748, 0.1742, 0.6775, 0.1726, 0.6714, 0.1784, 0.6687, 0.1783, 0.6707, 0.1726, 0.6714, 0.1726, 0.6676, 0.1798, 0.6652, 0.1784, 0.6687, 0.1726, 0.6676, 0.1747, 0.662, 0.1824, 0.6624, 0.1798, 0.6652, 0.1747, 0.662, 0.1789, 0.6574, 0.1859, 0.6609, 0.1824, 0.6624, 0.1789, 0.6574, 0.1847, 0.6549, 0.1897, 0.661, 0.1859, 0.6609, 0.1847, 0.6549, 0.1911, 0.655, 0.1932, 0.6625, 0.1897, 0.661, 0.1911, 0.655, 0.1968, 0.6576, 0.1958, 0.6653, 0.1932, 0.6625, 0.1968, 0.6576, 0.2009, 0.6622, 0.1971, 0.6688, 0.1958, 0.6653, 0.2009, 0.6622, 0.203, 0.6679, 0.197, 0.6725, 0.1971, 0.6688, 0.203, 0.6679, 0.2027, 0.6739, 0.1925, 0.6714, 0.1917, 0.6731, 0.1904, 0.6745, 0.1886, 0.6753, 0.1867, 0.6752, 0.1851, 0.6745, 0.1836, 0.6726, 0.183, 0.6705, 0.183, 0.6694, 0.1837, 0.6676, 0.1851, 0.6663, 0.1868, 0.6656, 0.1887, 0.6656, 0.1904, 0.6663, 0.1918, 0.6677, 0.1925, 0.6695, 0.1827, 0.6784, 0.1794, 0.6748, 0.1836, 0.6726, 0.1851, 0.6745, 0.1932, 0.6625, 0.1958, 0.6653, 0.1918, 0.6677, 0.1904, 0.6663, 0.1794, 0.6748, 0.1783, 0.6707, 0.183, 0.6705, 0.1836, 0.6726, 0.1958, 0.6653, 0.1971, 0.6688, 0.1925, 0.6695, 0.1918, 0.6677, 0.1783, 0.6707, 0.1784, 0.6687, 0.183, 0.6694, 0.183, 0.6705, 0.197, 0.6725, 0.1955, 0.6759, 0.1917, 0.6731, 0.1925, 0.6714, 0.1971, 0.6688, 0.197, 0.6725, 0.1925, 0.6714, 0.1925, 0.6695, 0.1784, 0.6687, 0.1798, 0.6652, 0.1837, 0.6676, 0.183, 0.6694, 0.1955, 0.6759, 0.1928, 0.6784, 0.1904, 0.6745, 0.1917, 0.6731, 0.1798, 0.6652, 0.1824, 0.6624, 0.1851, 0.6663, 0.1837, 0.6676, 0.1928, 0.6784, 0.1895, 0.6797, 0.1886, 0.6753, 0.1904, 0.6745, 0.1824, 0.6624, 0.1859, 0.6609, 0.1868, 0.6656, 0.1851, 0.6663, 0.1895, 0.6797, 0.1859, 0.6797, 0.1867, 0.6752, 0.1886, 0.6753, 0.1859, 0.6609, 0.1897, 0.661, 0.1887, 0.6656, 0.1868, 0.6656, 0.1859, 0.6797, 0.1827, 0.6784, 0.1851, 0.6745, 0.1867, 0.6752, 0.0776, 0.6982, 0.0776, 0.6872, 0.2047, 0.6872, 0.2047, 0.6982, 0.4207, 0.7599, 0.4238, 0.7757, 0.3974, 0.7875, 0.3965, 0.7813, 0.01344, 0.6872, 0.0776, 0.6872, 0.0776, 0.6982, 0.01344, 0.6982, 0.2047, 0.7007, 0.0776, 0.7007, 0.0776, 0.6982, 0.2047, 0.6982, 0.5255, 0.7244, 0.5255, 0.7179, 0.528, 0.7179, 0.528, 0.7244, 0.4972, 0.8138, 0.4974, 0.8242, 0.495, 0.8228, 0.4953, 0.8157, 0.0776, 0.7007, 0.01344, 0.7007, 0.01344, 0.6982, 0.0776, 0.6982, 0.3939, 0.7804, 0.4178, 0.7589, 0.4207, 0.7599, 0.3965, 0.7813, 0.3315, 0.7753, 0.3337, 0.7601, 0.3594, 0.7801, 0.3584, 0.7865, 0.0776, 0.5221, 0.01344, 0.5221, 0.01344, 0.5112, 0.0776, 0.5112, 0.0776, 0.5221, 0.0776, 0.5112, 0.2047, 0.5112, 0.2047, 0.5221, 0.3601, 0.7895, 0.332, 0.7786, 0.3315, 0.7753, 0.3584, 0.7865, 0.2232, 0.5308, 0.08394, 0.5258, 0.08387, 0.523, 0.2233, 0.5286, 0.0776, 0.5087, 0.2047, 0.5087, 0.2047, 0.5112, 0.0776, 0.5112, 0.08394, 0.5258, 0.01514, 0.5319, 0.0149, 0.5292, 0.08387, 0.523, 0.5258, 0.6094, 0.5258, 0.6158, 0.5233, 0.6158, 0.5233, 0.6094, 0.3626, 0.7812, 0.3934, 0.7826, 0.3942, 0.7881, 0.362, 0.787, 0.362, 0.779, 0.3939, 0.7804, 0.3934, 0.7826, 0.3626, 0.7812, 0.396, 0.7903, 0.3601, 0.7895, 0.362, 0.787, 0.3942, 0.7881, 0.5258, 0.6158, 0.5258, 0.6094, 0.5283, 0.6094, 0.5283, 0.6158, 0.2228, 0.8405, 0.2193, 0.8405, 0.2193, 0.834, 0.2228, 0.834, 0.2211, 0.8423, 0.2193, 0.8405, 0.2228, 0.8405, 0.2228, 0.834, 0.2193, 0.834, 0.2211, 0.8322, 0.3269, 0.8562, 0.3305, 0.8562, 0.3305, 0.8627, 0.3269, 0.8627, 0.3269, 0.8627, 0.3305, 0.8627, 0.3287, 0.8645, 0.4932, 0.8235, 0.429, 0.8237, 0.4289, 0.8149, 0.4931, 0.8148, 0.4289, 0.8149, 0.429, 0.8237, 0.4267, 0.8227, 0.4271, 0.8156, 0.4932, 0.8235, 0.4931, 0.8148, 0.4953, 0.8157, 0.495, 0.8228, 0.4248, 0.8246, 0.4247, 0.8143, 0.4271, 0.8156, 0.4267, 0.8227, 0.4247, 0.8143, 0.4276, 0.8121, 0.4289, 0.8149, 0.4271, 0.8156, 0.4942, 0.8121, 0.4972, 0.8138, 0.4953, 0.8157, 0.4931, 0.8148, 0.4974, 0.8242, 0.4945, 0.8263, 0.4932, 0.8235, 0.495, 0.8228, 0.4276, 0.8121, 0.4942, 0.8121, 0.4931, 0.8148, 0.4289, 0.8149, 0.3269, 0.8562, 0.3287, 0.8545, 0.3305, 0.8562, 0.2465, 0.9331, 0.2492, 0.929, 0.2533, 0.9263, 0.2581, 0.9253, 0.2629, 0.9263, 0.267, 0.929, 0.2697, 0.9331, 0.2707, 0.9283, 0.2883, 0.9062, 0.2883, 0.9582, 0.2242, 0.9582, 0.2242, 0.9062, 0.2455, 0.9283, 0.9635, 0.06086, 0.9697, 0.06304, 0.9668, 0.07966, 0.9603, 0.07966, 0.9603, 0.07966, 0.9668, 0.07966, 0.9697, 0.09628, 0.9635, 0.09847, 0.8089, 0.2897, 0.8277, 0.2864, 0.8277, 0.293, 0.8111, 0.2959, 0.8465, 0.2897, 0.8443, 0.2959, 0.8277, 0.293, 0.8277, 0.2864])
me_arrow_weapon.use_remesh_preserve_volume = False
me_arrow_weapon.use_remesh_preserve_attributes = False
me_arrow_weapon.use_mirror_vertex_groups = False
me_arrow_weapon.update()

# ---- objects
ob_arrow_weapon = bpy.data.objects.new('Arrow Weapon', me_arrow_weapon)

# ---- transforms, parenting, visibility, modifiers, constraints
ob_arrow_weapon.location = (0.0, 0.0, 0.0)
ob_arrow_weapon.lineart.crease_threshold = 0.0

# ---- collection membership
col_collection_1.objects.link(ob_arrow_weapon)

# ---- scene / render settings (as saved in the file)
scene.frame_start = 1; scene.frame_end = 250; scene.frame_set(1)
scene.render.engine = 'BLENDER_EEVEE_NEXT'
scene.render.resolution_percentage = 50
scene.render.dither_intensity = 0.0
scene.cycles.use_denoising = False
scene.cycles.samples = 128
scene.cycles.sampling_pattern = 'TABULATED_SOBOL'
scene.cycles.light_sampling_threshold = 0.0
scene.cycles.use_adaptive_sampling = False
scene.cycles.use_light_tree = False
scene.cycles.blur_glossy = 0.0
scene.cycles.sample_clamp_indirect = 0.0
scene.view_settings.view_transform = 'Standard'
bpy.context.view_layer.update()

# ---- added for rendering (the .blend has no active camera and no usable light): camera, sun
cam_auto = bpy.data.cameras.new('AutoCamera')
cam_auto.lens = 50.0
cam_auto.sensor_width = 36.0
cam_auto.clip_end = 1000.0
ob_auto_camera = bpy.data.objects.new('AutoCamera', cam_auto)
scene.collection.objects.link(ob_auto_camera)
ob_auto_camera.location = (1.53589, -1.88602, 1.51696)
ob_auto_camera.rotation_euler = (1.09748, -7.21219e-08, 0.694738)
scene.camera = ob_auto_camera
light_auto_sun = bpy.data.lights.new('AutoSun', 'SUN')
light_auto_sun.energy = 3.0
light_auto_sun.angle = 0.0523599
ob_auto_sun = bpy.data.objects.new('AutoSun', light_auto_sun)
scene.collection.objects.link(ob_auto_sun)
ob_auto_sun.rotation_euler = (0.872665, 0.174533, 0.523599)
bpy.context.view_layer.update()

